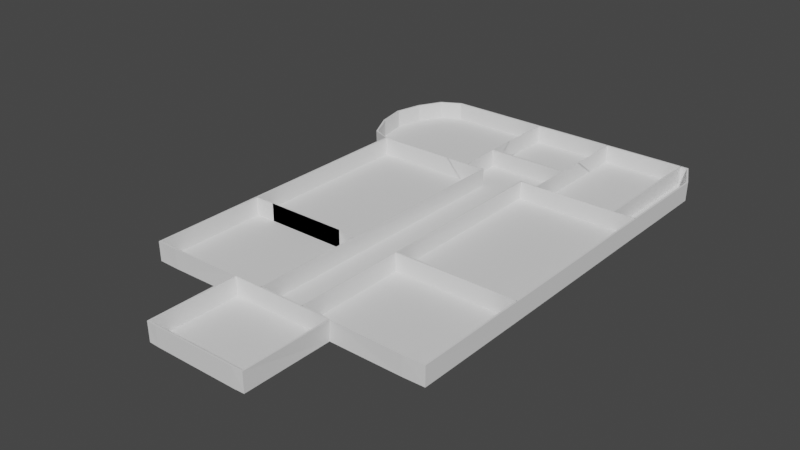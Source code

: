 # Source: layout.blend  (saved by Blender 3.3.6; exported with 4.5.12 LTS)
import bpy
from mathutils import Matrix  # noqa: F401  (used for matrix-valued properties, if any)

bpy.ops.wm.read_factory_settings(use_empty=True)
scene = bpy.context.scene
scene.name = 'Scene'

# ---- collections
col_collection = bpy.data.collections.new('Collection'); scene.collection.children.link(col_collection)

# ---- world
world_world = bpy.data.worlds.new('World'); scene.world = world_world
world_world.use_nodes = True; world_world.node_tree.nodes.clear()
_N = world_world.node_tree.nodes; _L = world_world.node_tree.links
n0 = _N.new('ShaderNodeOutputWorld'); n0.name = 'World Output'; n0.location = (300, 300)
n1 = _N.new('ShaderNodeBackground'); n1.name = 'Background'; n1.location = (10, 300)
n1.inputs[0].default_value = (0.05088, 0.05088, 0.05088, 1.0)
_L.new(n1.outputs[0], n0.inputs[0])
n0.is_active_output = True
world_world.color = (0.05088, 0.05088, 0.05088)
world_world.use_sun_shadow = False
world_world.sun_shadow_jitter_overblur = 0.0

# ---- meshes
me_plane = bpy.data.meshes.new('Plane')
me_plane.from_pydata([(6.927, -35.23, 7.536), (19.68, -23.27, 7.536), (6.927, -23.27, 7.536), (17.78, 34.7, 7.536), (-5.718, -35.23, 7.536), (3.077, -23.27, 7.536), (3.035, 34.7, 7.536), (3.066, -7.879, 7.536), (19.68, -7.879, 7.536), (3.048, 17.21, 7.536), (19.68, 17.21, 7.536), (5.682, 34.7, 7.536), (5.708, -7.879, 7.536), (5.693, 17.15, 7.536), (19.68, 23.58, 7.536), (3.043, 23.58, 7.536), (5.689, 23.58, 7.536), (19.68, 30.78, 7.536), (3.037, 30.78, 7.536), (5.684, 30.78, 7.536), (16.93, -7.879, 7.536), (16.93, 17.18, 7.536), (16.93, 34.7, 7.536), (16.93, 23.58, 7.536), (16.93, 30.78, 7.536), (-3.077, -35.23, 7.536), (3.077, -35.23, 7.536), (-6.927, -35.23, 7.536), (-19.68, -23.27, 7.536), (-6.927, -23.27, 7.536), (-17.78, 34.7, 7.536), (-3.077, -23.27, 7.536), (-3.035, 34.7, 7.536), (-3.066, -7.879, 7.536), (-19.68, -7.879, 7.536), (-3.048, 17.21, 7.536), (-19.68, 17.21, 7.536), (-5.718, -23.27, 7.536), (-5.682, 34.7, 7.536), (-5.708, -7.879, 7.536), (-5.693, 17.15, 7.536), (-19.68, 23.58, 7.536), (-3.043, 23.58, 7.536), (-5.689, 23.58, 7.536), (-19.68, 30.78, 7.536), (-3.037, 30.78, 7.536), (-5.684, 30.78, 7.536), (-16.93, -7.879, 7.536), (-16.93, 17.18, 7.536), (-16.93, -23.27, 7.536), (-16.93, 34.7, 7.536), (-16.93, 23.58, 7.536), (-16.93, 30.78, 7.536), (-19.73, 34.7, 7.536), (5.718, -35.23, 7.536), (-22.36, 33.22, 7.536), (-24.1, 30.01, 7.536), (-25.0, 26.27, 7.536), (-24.21, 22.22, 7.536), (-22.36, 18.48, 7.536), (6.927, -35.23, 10.01), (19.68, -23.27, 10.01), (6.927, -23.27, 10.01), (17.78, 34.7, 10.01), (-5.718, -35.23, 10.01), (3.077, -23.27, 10.01), (3.035, 34.7, 10.01), (3.066, -7.879, 10.01), (19.68, -7.879, 10.01), (3.048, 17.21, 10.01), (19.68, 17.21, 10.01), (5.682, 34.7, 10.01), (5.708, -7.879, 10.01), (5.693, 17.15, 10.01), (19.68, 23.58, 10.01), (3.043, 23.58, 10.01), (5.689, 23.58, 10.01), (19.68, 30.78, 10.01), (5.684, 30.78, 10.01), (16.93, -7.879, 10.01), (16.93, 17.18, 10.01), (16.93, 34.7, 10.01), (16.93, 23.58, 10.01), (16.93, 30.78, 10.01), (-3.077, -35.23, 10.01), (3.077, -35.23, 10.01), (-6.927, -35.23, 10.01), (-19.68, -23.27, 10.01), (-6.927, -23.27, 10.01), (-17.78, 34.7, 10.01), (-3.077, -23.27, 10.01), (-3.035, 34.7, 10.01), (-3.066, -7.879, 10.01), (-19.68, -7.879, 10.01), (-3.048, 17.21, 10.01), (-19.68, 17.21, 10.01), (-5.718, -23.27, 10.01), (-5.682, 34.7, 10.01), (-5.708, -7.879, 10.01), (-5.693, 17.15, 10.01), (-3.043, 23.58, 10.01), (-5.689, 23.58, 10.01), (-5.684, 30.78, 10.01), (-16.93, -7.879, 10.01), (-16.93, 17.18, 10.01), (5.718, -23.27, 10.01), (-16.93, 34.7, 10.01), (-19.73, 34.7, 10.01), (5.718, -35.23, 10.01), (-22.36, 33.22, 10.01), (-24.1, 30.01, 10.01), (-25.0, 26.27, 10.01), (-24.21, 22.22, 10.01), (-22.36, 18.48, 10.01), (5.718, -23.27, 7.536), (16.93, -23.27, 7.536), (16.93, -23.27, 10.01), (-16.93, -23.27, 10.01)], [], [(16, 15, 9, 13), (21, 13, 12, 20), (31, 33, 39, 37), (13, 9, 7, 12), (23, 16, 13, 21), (24, 19, 16, 23), (19, 18, 15, 16), (45, 18, 6, 32), (11, 6, 18, 19), (22, 11, 19, 24), (7, 9, 35, 33), (3, 22, 24, 17), (17, 24, 23, 14), (14, 23, 21, 10), (10, 21, 20, 8), (7, 33, 31, 5), (9, 15, 42, 35), (43, 40, 35, 42), (48, 47, 39, 40), (40, 39, 33, 35), (96, 88, 29, 37), (51, 48, 40, 43), (52, 51, 43, 46), (46, 43, 42, 45), (38, 46, 45, 32), (50, 52, 46, 38), (15, 18, 45, 42), (30, 44, 52, 50), (44, 41, 51, 52), (41, 36, 48, 51), (34, 28, 49, 47), (36, 34, 47, 48), (5, 31, 25, 26), (31, 37, 4, 25), (27, 4, 37, 29), (53, 55, 44, 30), (41, 44, 55, 56), (56, 57, 41), (58, 41, 57), (59, 36, 41, 58), (12, 20, 79, 72), (5, 7, 67, 65), (36, 48, 104, 95), (21, 13, 73, 80), (9, 7, 67, 69), (8, 1, 61, 68), (50, 38, 97, 106), (22, 3, 63, 81), (8, 20, 79, 68), (33, 39, 98, 92), (40, 35, 94, 99), (10, 8, 68, 70), (24, 22, 81, 83), (21, 10, 70, 80), (23, 24, 83, 82), (31, 5, 65, 90), (43, 40, 99, 101), (21, 23, 82, 80), (11, 22, 81, 71), (7, 12, 72, 67), (4, 27, 86, 64), (9, 13, 73, 69), (43, 46, 102, 101), (53, 30, 89, 107), (31, 33, 92, 90), (55, 53, 107, 109), (42, 43, 101, 100), (26, 25, 84, 85), (13, 16, 76, 73), (56, 55, 109, 110), (14, 10, 70, 74), (57, 56, 110, 111), (27, 29, 88, 86), (58, 57, 111, 112), (19, 16, 76, 78), (59, 58, 112, 113), (25, 4, 64, 84), (36, 59, 113, 95), (38, 46, 102, 97), (16, 15, 75, 76), (37, 31, 90, 96), (3, 17, 77, 63), (38, 32, 91, 97), (32, 6, 66, 91), (2, 0, 60, 62), (15, 42, 100, 75), (54, 26, 85, 108), (17, 14, 74, 77), (115, 2, 62, 116), (47, 39, 98, 103), (35, 33, 92, 94), (0, 54, 108, 60), (40, 48, 104, 99), (28, 34, 93, 87), (19, 11, 71, 78), (47, 34, 93, 103), (30, 50, 106, 89), (6, 11, 71, 66), (34, 36, 95, 93), (2, 114, 54, 0), (54, 114, 5, 26), (12, 7, 5, 114), (1, 115, 116, 61), (20, 115, 1, 8), (20, 12, 2, 115), (114, 2, 62, 105), (5, 114, 105, 65), (12, 114, 2), (37, 39, 29), (39, 47, 49, 29), (49, 28, 87, 117), (49, 117, 88, 29)])
_uv = me_plane.uv_layers.new(name='UVMap')
_uv.uv.foreach_set('vector', [0.0, 0.0, 0.0, 0.0, 0.0, 0.0, 0.0, 0.0, 0.0, 0.0, 0.0, 0.0, 0.0, 0.0, 0.0, 0.0, 0.0, 0.0, 0.0, 0.0, 0.0, 0.0, 0.0, 0.0, 0.0, 0.0, 0.0, 0.0, 0.0, 0.0, 0.0, 0.0, 0.0, 0.0, 0.0, 0.0, 0.0, 0.0, 0.0, 0.0, 0.0, 0.0, 0.0, 0.0, 0.0, 0.0, 0.0, 0.0, 0.0, 0.0, 0.0, 0.0, 0.0, 0.0, 0.0, 0.0, 0.0, 0.0, 0.0, 0.0, 0.0, 0.0, 0.0, 0.0, 0.0, 0.0, 0.0, 0.0, 0.0, 0.0, 0.0, 0.0, 0.0, 0.0, 0.0, 0.0, 0.0, 0.0, 0.0, 0.0, 0.0, 0.0, 0.0, 0.0, 0.0, 0.0, 0.0, 0.0, 0.0, 0.0, 0.0, 0.0, 0.0, 0.0, 0.0, 0.0, 0.0, 0.0, 0.0, 0.0, 0.0, 0.0, 0.0, 0.0, 0.0, 0.0, 0.0, 0.0, 0.0, 0.0, 0.0, 0.0, 0.0, 0.0, 0.0, 0.0, 0.0, 0.0, 0.0, 0.0, 0.0, 0.0, 0.0, 0.0, 0.0, 0.0, 0.0, 0.0, 0.0, 0.0, 0.0, 0.0, 0.0, 0.0, 0.0, 0.0, 0.0, 0.0, 0.0, 0.0, 0.0, 0.0, 0.0, 0.0, 0.0, 0.0, 0.0, 0.0, 0.0, 0.0, 0.0, 0.0, 0.0, 0.0, 0.0, 0.0, 0.0, 0.0, 0.0, 0.0, 0.0, 0.0, 0.0, 0.0, 0.0, 0.0, 0.0, 0.0, 0.0, 0.0, 0.0, 0.0, 0.0, 0.0, 0.0, 0.0, 0.0, 0.0, 0.0, 0.0, 0.0, 0.0, 0.0, 0.0, 0.0, 0.0, 0.0, 0.0, 0.0, 0.0, 0.0, 0.0, 0.0, 0.0, 0.0, 0.0, 0.0, 0.0, 0.0, 0.0, 0.0, 0.0, 0.0, 0.0, 0.0, 0.0, 0.0, 0.0, 0.0, 0.0, 0.0, 0.0, 0.0, 0.0, 0.0, 0.0, 0.0, 0.0, 0.0, 0.0, 0.0, 0.0, 0.0, 0.0, 0.0, 0.0, 0.0, 0.0, 0.0, 0.0, 0.0, 0.0, 0.0, 0.0, 0.0, 0.0, 0.0, 0.0, 0.0, 0.0, 0.0, 0.0, 0.0, 0.0, 0.0, 0.0, 0.0, 0.0, 0.0, 0.0, 0.0, 0.0, 0.0, 0.0, 0.0, 0.0, 0.0, 0.0, 0.0, 0.0, 0.0, 0.0, 0.0, 0.0, 0.0, 0.0, 0.0, 0.0, 0.0, 0.0, 0.0, 0.0, 0.0, 0.0, 0.0, 0.0, 0.0, 0.0, 0.0, 0.0, 0.0, 0.0, 0.0, 0.0, 0.0, 0.0, 0.0, 0.0, 0.0, 0.0, 0.0, 0.0, 0.0, 0.0, 0.0, 0.0, 0.0, 0.0, 0.0, 0.0, 0.0, 0.0, 0.0, 0.0, 0.0, 0.0, 0.0, 0.0, 0.0, 0.0, 0.0, 0.0, 0.0, 0.0, 0.0, 0.0, 0.0, 0.0, 0.0, 0.0, 0.0, 0.0, 0.0, 0.0, 0.0, 0.0, 0.0, 0.0, 0.0, 0.0, 0.0, 0.0, 0.0, 0.0, 0.0, 0.0, 0.0, 0.0, 0.0, 0.0, 0.0, 0.0, 0.0, 0.0, 0.0, 0.0, 0.0, 0.0, 0.0, 0.0, 0.0, 0.0, 0.0, 0.0, 0.0, 0.0, 0.0, 0.0, 0.0, 0.0, 0.0, 0.0, 0.0, 0.0, 0.0, 0.0, 0.0, 0.0, 0.0, 0.0, 0.0, 0.0, 0.0, 0.0, 0.0, 0.0, 0.0, 0.0, 0.0, 0.0, 0.0, 0.0, 0.0, 0.0, 0.0, 0.0, 0.0, 0.0, 0.0, 0.0, 0.0, 0.0, 0.0, 0.0, 0.0, 0.0, 0.0, 0.0, 0.0, 0.0, 0.0, 0.0, 0.0, 0.0, 0.0, 0.0, 0.0, 0.0, 0.0, 0.0, 0.0, 0.0, 0.0, 0.0, 0.0, 0.0, 0.0, 0.0, 0.0, 0.0, 0.0, 0.0, 0.0, 0.0, 0.0, 0.0, 0.0, 0.0, 0.0, 0.0, 0.0, 0.0, 0.0, 0.0, 0.0, 0.0, 0.0, 0.0, 0.0, 0.0, 0.0, 0.0, 0.0, 0.0, 0.0, 0.0, 0.0, 0.0, 0.0, 0.0, 0.0, 0.0, 0.0, 0.0, 0.0, 0.0, 0.0, 0.0, 0.0, 0.0, 0.0, 0.0, 0.0, 0.0, 0.0, 0.0, 0.0, 0.0, 0.0, 0.0, 0.0, 0.0, 0.0, 0.0, 0.0, 0.0, 0.0, 0.0, 0.0, 0.0, 0.0, 0.0, 0.0, 0.0, 0.0, 0.0, 0.0, 0.0, 0.0, 0.0, 0.0, 0.0, 0.0, 0.0, 0.0, 0.0, 0.0, 0.0, 0.0, 0.0, 0.0, 0.0, 0.0, 0.0, 0.0, 0.0, 0.0, 0.0, 0.0, 0.0, 0.0, 0.0, 0.0, 0.0, 0.0, 0.0, 0.0, 0.0, 0.0, 0.0, 0.0, 0.0, 0.0, 0.0, 0.0, 0.0, 0.0, 0.0, 0.0, 0.0, 0.0, 0.0, 0.0, 0.0, 0.0, 0.0, 0.0, 0.0, 0.0, 0.0, 0.0, 0.0, 0.0, 0.0, 0.0, 0.0, 0.0, 0.0, 0.0, 0.0, 0.0, 0.0, 0.0, 0.0, 0.0, 0.0, 0.0, 0.0, 0.0, 0.0, 0.0, 0.0, 0.0, 0.0, 0.0, 0.0, 0.0, 0.0, 0.0, 0.0, 0.0, 0.0, 0.0, 0.0, 0.0, 0.0, 0.0, 0.0, 0.0, 0.0, 0.0, 0.0, 0.0, 0.0, 0.0, 0.0, 0.0, 0.0, 0.0, 0.0, 0.0, 0.0, 0.0, 0.0, 0.0, 0.0, 0.0, 0.0, 0.0, 0.0, 0.0, 0.0, 0.0, 0.0, 0.0, 0.0, 0.0, 0.0, 0.0, 0.0, 0.0, 0.0, 0.0, 0.0, 0.0, 0.0, 0.0, 0.0, 0.0, 0.0, 0.0, 0.0, 0.0, 0.0, 0.0, 0.0, 0.0, 0.0, 0.0, 0.0, 0.0, 0.0, 0.0, 0.0, 0.0, 0.0, 0.0, 0.0, 0.0, 0.0, 0.0, 0.0, 0.0, 0.0, 0.0, 0.0, 0.0, 0.0, 0.0, 0.0, 0.0, 0.0, 0.0, 0.0, 0.0, 0.0, 0.0, 0.0, 0.0, 0.0, 0.0, 0.0, 0.0, 0.0, 0.0, 0.0, 0.0, 0.0, 0.0, 0.0, 0.0, 0.0, 0.0, 0.0, 0.0, 0.0, 0.0, 0.0, 0.0, 0.0, 0.0, 0.0, 0.0, 0.0, 0.0, 0.0, 0.0, 0.0, 0.0, 0.0, 0.0, 0.0, 0.0, 0.0, 0.0, 0.0, 0.0, 0.0, 0.0, 0.0, 0.0, 0.0, 0.0, 0.0, 0.0, 0.0, 0.0, 0.0, 0.0, 0.0, 0.0, 0.0, 0.0, 0.0, 0.0, 0.0, 0.0, 0.0, 0.0, 0.0, 0.0, 0.0, 0.0, 0.0, 0.0, 0.0, 0.0, 0.0, 0.0, 0.0, 0.0, 0.0, 0.0, 0.0, 0.0, 0.0, 0.0, 0.0, 0.0, 0.0, 0.0, 0.0, 0.0, 0.0, 0.0, 0.0, 0.0, 0.0, 0.0, 0.0, 0.0, 0.0, 0.0, 0.0, 0.0, 0.0, 0.0, 0.0, 0.0, 0.0, 0.0, 0.0, 0.0, 0.0, 0.0, 0.0, 0.0, 0.0, 0.0, 0.0, 0.0, 0.0, 0.0, 0.0, 0.0, 0.0, 0.0, 0.0, 0.0, 0.0, 0.0, 0.0, 0.0, 0.0, 0.0, 0.0, 0.0, 0.0, 0.0, 0.0, 0.0, 0.0, 0.0, 0.0, 0.0, 0.0, 0.0, 0.0, 0.0, 0.0, 0.0, 0.0, 0.0, 0.0, 0.0, 0.0, 0.0, 0.0, 0.0, 0.0, 0.0, 0.0, 0.0, 0.0, 0.0, 0.0, 0.0, 0.0, 0.0, 0.0, 0.0, 0.0, 0.0, 0.0, 0.0, 0.0, 0.0, 0.0, 0.0, 0.0, 0.0, 0.0, 0.0, 0.0, 0.0, 0.0, 0.0, 0.0, 0.0, 0.0, 0.0, 0.0, 0.0, 0.0, 0.0, 0.0, 0.0, 0.0, 0.0, 0.0, 0.0, 0.0, 0.0, 0.0, 0.0, 0.0, 0.0, 0.0, 0.0, 0.0, 0.0, 0.0, 0.0, 0.0, 0.0, 0.0, 0.0, 0.0, 0.0, 0.0, 0.0, 0.0, 0.0, 0.0, 0.0, 0.0, 0.0, 0.0, 0.0, 0.0, 0.0, 0.0, 0.0, 0.0, 0.0, 0.0, 0.0, 0.0])
me_plane.update()

# ---- objects
ob_plane = bpy.data.objects.new('Plane', me_plane)

# ---- transforms, parenting, visibility, modifiers, constraints
ob_plane.location = (0.0, 0.0, 0.0)
_m = ob_plane.modifiers.new('Solidify', 'SOLIDIFY')
_m.thickness = 0.25

# ---- collection membership
col_collection.objects.link(ob_plane)

# ---- scene / render settings (as saved in the file)
scene.frame_start = 1; scene.frame_end = 250; scene.frame_set(1)
scene.render.engine = 'BLENDER_EEVEE_NEXT'
scene.cycles.sampling_pattern = 'TABULATED_SOBOL'
scene.cycles.use_light_tree = False
scene.view_settings.view_transform = 'Filmic'
bpy.context.view_layer.update()

# ---- added for rendering (the .blend has no active camera and no usable light): camera, sun
cam_auto = bpy.data.cameras.new('AutoCamera')
cam_auto.lens = 50.0
cam_auto.sensor_width = 36.0
cam_auto.clip_end = 1359.25
ob_auto_camera = bpy.data.objects.new('AutoCamera', cam_auto)
scene.collection.objects.link(ob_auto_camera)
ob_auto_camera.location = (74.7914, -93.2061, 70.6094)
ob_auto_camera.rotation_euler = (1.09748, -7.21219e-08, 0.694738)
scene.camera = ob_auto_camera
light_auto_sun = bpy.data.lights.new('AutoSun', 'SUN')
light_auto_sun.energy = 3.0
light_auto_sun.angle = 0.0523599
ob_auto_sun = bpy.data.objects.new('AutoSun', light_auto_sun)
scene.collection.objects.link(ob_auto_sun)
ob_auto_sun.rotation_euler = (0.872665, 0.174533, 0.523599)
bpy.context.view_layer.update()
